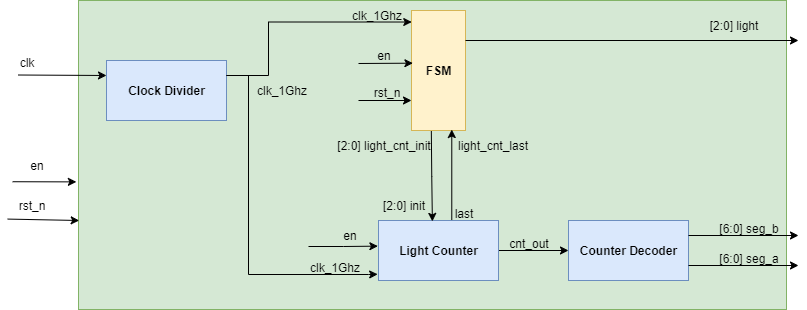

The diagram above was exported from draw.io. Its source (the exported page's mxGraphModel, read from the mxfile embedded in the PNG):
<mxGraphModel dx="3545" dy="2080" grid="1" gridSize="10" guides="1" tooltips="1" connect="1" arrows="1" fold="1" page="1" pageScale="1" pageWidth="827" pageHeight="1169" math="0" shadow="0">
  <root>
    <mxCell id="0" />
    <mxCell id="1" parent="0" />
    <mxCell id="x-kOA-jAHzT--2Cgl0LM-56" value="" style="rounded=0;whiteSpace=wrap;html=1;fillColor=#d5e8d4;strokeColor=#82b366;" parent="1" vertex="1">
      <mxGeometry x="572" y="460" width="708" height="309" as="geometry" />
    </mxCell>
    <mxCell id="x-kOA-jAHzT--2Cgl0LM-1" value="&lt;b&gt;Clock Divider&lt;/b&gt;" style="rounded=0;whiteSpace=wrap;html=1;fillColor=#dae8fc;strokeColor=#6c8ebf;" parent="1" vertex="1">
      <mxGeometry x="600" y="520" width="120" height="60" as="geometry" />
    </mxCell>
    <mxCell id="x-kOA-jAHzT--2Cgl0LM-2" value="" style="endArrow=classic;html=1;rounded=0;entryX=0;entryY=0.25;entryDx=0;entryDy=0;exitX=0.292;exitY=0.917;exitDx=0;exitDy=0;exitPerimeter=0;" parent="1" target="x-kOA-jAHzT--2Cgl0LM-1" edge="1" source="x-kOA-jAHzT--2Cgl0LM-3">
      <mxGeometry width="50" height="50" relative="1" as="geometry">
        <mxPoint x="550" y="535" as="sourcePoint" />
        <mxPoint x="722" y="550" as="targetPoint" />
      </mxGeometry>
    </mxCell>
    <mxCell id="x-kOA-jAHzT--2Cgl0LM-3" value="clk" style="text;html=1;align=center;verticalAlign=middle;resizable=0;points=[];autosize=1;strokeColor=none;fillColor=none;" parent="1" vertex="1">
      <mxGeometry x="500" y="507" width="40" height="30" as="geometry" />
    </mxCell>
    <mxCell id="x-kOA-jAHzT--2Cgl0LM-47" value="" style="edgeStyle=orthogonalEdgeStyle;rounded=0;orthogonalLoop=1;jettySize=auto;html=1;" parent="1" source="x-kOA-jAHzT--2Cgl0LM-6" target="x-kOA-jAHzT--2Cgl0LM-46" edge="1">
      <mxGeometry relative="1" as="geometry" />
    </mxCell>
    <mxCell id="x-kOA-jAHzT--2Cgl0LM-6" value="&lt;b&gt;Light Counter&lt;/b&gt;" style="rounded=0;whiteSpace=wrap;html=1;fillColor=#dae8fc;strokeColor=#6c8ebf;" parent="1" vertex="1">
      <mxGeometry x="872" y="680" width="120" height="60" as="geometry" />
    </mxCell>
    <mxCell id="x-kOA-jAHzT--2Cgl0LM-7" value="" style="endArrow=classic;html=1;rounded=0;exitX=1;exitY=0.25;exitDx=0;exitDy=0;entryX=-0.007;entryY=0.897;entryDx=0;entryDy=0;entryPerimeter=0;edgeStyle=orthogonalEdgeStyle;" parent="1" source="x-kOA-jAHzT--2Cgl0LM-1" target="x-kOA-jAHzT--2Cgl0LM-6" edge="1">
      <mxGeometry width="50" height="50" relative="1" as="geometry">
        <mxPoint x="812" y="600" as="sourcePoint" />
        <mxPoint x="862" y="550" as="targetPoint" />
        <Array as="points">
          <mxPoint x="742" y="535" />
          <mxPoint x="742" y="734" />
          <mxPoint x="862" y="734" />
        </Array>
      </mxGeometry>
    </mxCell>
    <mxCell id="x-kOA-jAHzT--2Cgl0LM-8" value="clk_1Ghz" style="text;html=1;align=center;verticalAlign=middle;resizable=0;points=[];autosize=1;strokeColor=none;fillColor=none;" parent="1" vertex="1">
      <mxGeometry x="740" y="535" width="70" height="30" as="geometry" />
    </mxCell>
    <mxCell id="x-kOA-jAHzT--2Cgl0LM-40" style="edgeStyle=orthogonalEdgeStyle;rounded=0;orthogonalLoop=1;jettySize=auto;html=1;entryX=0.449;entryY=0.015;entryDx=0;entryDy=0;exitX=0.108;exitY=1.004;exitDx=0;exitDy=0;exitPerimeter=0;entryPerimeter=0;" parent="1" target="x-kOA-jAHzT--2Cgl0LM-6" edge="1">
      <mxGeometry relative="1" as="geometry">
        <mxPoint x="924.8320000000001" y="590.4799999999999" as="sourcePoint" />
        <mxPoint x="924.0400000000002" y="678.9799999999999" as="targetPoint" />
      </mxGeometry>
    </mxCell>
    <mxCell id="x-kOA-jAHzT--2Cgl0LM-9" value="&lt;b&gt;FSM&lt;/b&gt;" style="rounded=0;whiteSpace=wrap;html=1;rotation=0;fillColor=#fff2cc;strokeColor=#d6b656;" parent="1" vertex="1">
      <mxGeometry x="905" y="470" width="54" height="120" as="geometry" />
    </mxCell>
    <mxCell id="x-kOA-jAHzT--2Cgl0LM-10" value="" style="endArrow=classic;html=1;rounded=0;entryX=0.005;entryY=0.096;entryDx=0;entryDy=0;entryPerimeter=0;edgeStyle=orthogonalEdgeStyle;exitX=1;exitY=0.25;exitDx=0;exitDy=0;" parent="1" source="x-kOA-jAHzT--2Cgl0LM-1" target="x-kOA-jAHzT--2Cgl0LM-9" edge="1">
      <mxGeometry width="50" height="50" relative="1" as="geometry">
        <mxPoint x="710" y="600" as="sourcePoint" />
        <mxPoint x="962" y="500" as="targetPoint" />
        <Array as="points">
          <mxPoint x="762" y="535" />
          <mxPoint x="762" y="482" />
        </Array>
      </mxGeometry>
    </mxCell>
    <mxCell id="x-kOA-jAHzT--2Cgl0LM-11" value="clk_1Ghz" style="text;html=1;align=center;verticalAlign=middle;resizable=0;points=[];autosize=1;strokeColor=none;fillColor=none;" parent="1" vertex="1">
      <mxGeometry x="793" y="712" width="70" height="30" as="geometry" />
    </mxCell>
    <mxCell id="x-kOA-jAHzT--2Cgl0LM-12" value="clk_1Ghz" style="text;html=1;align=center;verticalAlign=middle;resizable=0;points=[];autosize=1;strokeColor=none;fillColor=none;" parent="1" vertex="1">
      <mxGeometry x="835" y="460" width="70" height="30" as="geometry" />
    </mxCell>
    <mxCell id="x-kOA-jAHzT--2Cgl0LM-26" style="edgeStyle=orthogonalEdgeStyle;rounded=0;orthogonalLoop=1;jettySize=auto;html=1;entryX=-0.005;entryY=0.594;entryDx=0;entryDy=0;entryPerimeter=0;" parent="1" edge="1">
      <mxGeometry relative="1" as="geometry">
        <mxPoint x="802" y="706" as="sourcePoint" />
        <mxPoint x="871.4000000000001" y="705.6400000000001" as="targetPoint" />
        <Array as="points">
          <mxPoint x="837" y="706" />
        </Array>
      </mxGeometry>
    </mxCell>
    <mxCell id="x-kOA-jAHzT--2Cgl0LM-27" value="en" style="text;html=1;align=center;verticalAlign=middle;resizable=0;points=[];autosize=1;strokeColor=none;fillColor=none;" parent="1" vertex="1">
      <mxGeometry x="823" y="680" width="40" height="30" as="geometry" />
    </mxCell>
    <mxCell id="x-kOA-jAHzT--2Cgl0LM-32" value="" style="endArrow=classic;html=1;rounded=0;entryX=0.026;entryY=0.439;entryDx=0;entryDy=0;entryPerimeter=0;" parent="1" target="x-kOA-jAHzT--2Cgl0LM-9" edge="1">
      <mxGeometry width="50" height="50" relative="1" as="geometry">
        <mxPoint x="852" y="523" as="sourcePoint" />
        <mxPoint x="1002" y="540" as="targetPoint" />
      </mxGeometry>
    </mxCell>
    <mxCell id="x-kOA-jAHzT--2Cgl0LM-33" value="en" style="text;html=1;align=center;verticalAlign=middle;resizable=0;points=[];autosize=1;strokeColor=none;fillColor=none;" parent="1" vertex="1">
      <mxGeometry x="857" y="500" width="40" height="30" as="geometry" />
    </mxCell>
    <mxCell id="x-kOA-jAHzT--2Cgl0LM-34" value="" style="endArrow=classic;html=1;rounded=0;entryX=0;entryY=0.75;entryDx=0;entryDy=0;" parent="1" target="x-kOA-jAHzT--2Cgl0LM-9" edge="1">
      <mxGeometry width="50" height="50" relative="1" as="geometry">
        <mxPoint x="852" y="560" as="sourcePoint" />
        <mxPoint x="1002" y="540" as="targetPoint" />
      </mxGeometry>
    </mxCell>
    <mxCell id="x-kOA-jAHzT--2Cgl0LM-35" value="rst_n" style="text;html=1;align=center;verticalAlign=middle;resizable=0;points=[];autosize=1;strokeColor=none;fillColor=none;" parent="1" vertex="1">
      <mxGeometry x="855" y="537" width="50" height="30" as="geometry" />
    </mxCell>
    <mxCell id="x-kOA-jAHzT--2Cgl0LM-41" value="[2:0] light_cnt_init" style="text;html=1;align=center;verticalAlign=middle;resizable=0;points=[];autosize=1;strokeColor=none;fillColor=none;" parent="1" vertex="1">
      <mxGeometry x="817" y="590" width="120" height="30" as="geometry" />
    </mxCell>
    <mxCell id="x-kOA-jAHzT--2Cgl0LM-42" value="[2:0] init" style="text;html=1;align=center;verticalAlign=middle;resizable=0;points=[];autosize=1;strokeColor=none;fillColor=none;" parent="1" vertex="1">
      <mxGeometry x="862" y="650" width="70" height="30" as="geometry" />
    </mxCell>
    <mxCell id="x-kOA-jAHzT--2Cgl0LM-43" style="edgeStyle=orthogonalEdgeStyle;rounded=0;orthogonalLoop=1;jettySize=auto;html=1;entryX=0.82;entryY=0.992;entryDx=0;entryDy=0;entryPerimeter=0;exitX=0.644;exitY=-0.012;exitDx=0;exitDy=0;exitPerimeter=0;" parent="1" edge="1">
      <mxGeometry relative="1" as="geometry">
        <mxPoint x="945.28" y="679.28" as="sourcePoint" />
        <mxPoint x="945.28" y="589.04" as="targetPoint" />
      </mxGeometry>
    </mxCell>
    <mxCell id="x-kOA-jAHzT--2Cgl0LM-44" value="last" style="text;html=1;align=center;verticalAlign=middle;resizable=0;points=[];autosize=1;strokeColor=none;fillColor=none;" parent="1" vertex="1">
      <mxGeometry x="937" y="658" width="40" height="30" as="geometry" />
    </mxCell>
    <mxCell id="x-kOA-jAHzT--2Cgl0LM-45" value="light_cnt_last" style="text;html=1;align=center;verticalAlign=middle;resizable=0;points=[];autosize=1;strokeColor=none;fillColor=none;" parent="1" vertex="1">
      <mxGeometry x="941" y="590" width="90" height="30" as="geometry" />
    </mxCell>
    <mxCell id="x-kOA-jAHzT--2Cgl0LM-46" value="&lt;b&gt;Counter Decoder&lt;/b&gt;" style="whiteSpace=wrap;html=1;rounded=0;fillColor=#dae8fc;strokeColor=#6c8ebf;" parent="1" vertex="1">
      <mxGeometry x="1062" y="680" width="120" height="60" as="geometry" />
    </mxCell>
    <mxCell id="x-kOA-jAHzT--2Cgl0LM-48" value="cnt_out" style="text;html=1;align=center;verticalAlign=middle;resizable=0;points=[];autosize=1;strokeColor=none;fillColor=none;" parent="1" vertex="1">
      <mxGeometry x="992" y="688" width="60" height="30" as="geometry" />
    </mxCell>
    <mxCell id="x-kOA-jAHzT--2Cgl0LM-49" value="" style="endArrow=classic;html=1;rounded=0;exitX=1;exitY=0.25;exitDx=0;exitDy=0;" parent="1" source="x-kOA-jAHzT--2Cgl0LM-46" edge="1">
      <mxGeometry width="50" height="50" relative="1" as="geometry">
        <mxPoint x="1012" y="660" as="sourcePoint" />
        <mxPoint x="1292" y="695" as="targetPoint" />
      </mxGeometry>
    </mxCell>
    <mxCell id="x-kOA-jAHzT--2Cgl0LM-50" value="" style="endArrow=classic;html=1;rounded=0;exitX=1;exitY=0.75;exitDx=0;exitDy=0;" parent="1" source="x-kOA-jAHzT--2Cgl0LM-46" edge="1">
      <mxGeometry width="50" height="50" relative="1" as="geometry">
        <mxPoint x="1232" y="730" as="sourcePoint" />
        <mxPoint x="1292" y="725" as="targetPoint" />
      </mxGeometry>
    </mxCell>
    <mxCell id="x-kOA-jAHzT--2Cgl0LM-51" value="[6:0] seg_a" style="text;html=1;align=center;verticalAlign=middle;resizable=0;points=[];autosize=1;strokeColor=none;fillColor=none;" parent="1" vertex="1">
      <mxGeometry x="1202" y="703" width="80" height="30" as="geometry" />
    </mxCell>
    <mxCell id="x-kOA-jAHzT--2Cgl0LM-52" value="[6:0] seg_b" style="text;html=1;align=center;verticalAlign=middle;resizable=0;points=[];autosize=1;strokeColor=none;fillColor=none;" parent="1" vertex="1">
      <mxGeometry x="1202" y="673" width="80" height="30" as="geometry" />
    </mxCell>
    <mxCell id="x-kOA-jAHzT--2Cgl0LM-53" value="" style="endArrow=classic;html=1;rounded=0;exitX=1;exitY=0.25;exitDx=0;exitDy=0;" parent="1" source="x-kOA-jAHzT--2Cgl0LM-9" edge="1">
      <mxGeometry width="50" height="50" relative="1" as="geometry">
        <mxPoint x="1162" y="460" as="sourcePoint" />
        <mxPoint x="1292" y="500" as="targetPoint" />
      </mxGeometry>
    </mxCell>
    <mxCell id="x-kOA-jAHzT--2Cgl0LM-54" value="[2:0] light" style="text;html=1;align=center;verticalAlign=middle;resizable=0;points=[];autosize=1;strokeColor=none;fillColor=none;" parent="1" vertex="1">
      <mxGeometry x="1192" y="470" width="70" height="30" as="geometry" />
    </mxCell>
    <mxCell id="x-kOA-jAHzT--2Cgl0LM-57" value="" style="endArrow=classic;html=1;rounded=0;exitX=0.024;exitY=0.953;exitDx=0;exitDy=0;exitPerimeter=0;entryX=0.001;entryY=0.712;entryDx=0;entryDy=0;entryPerimeter=0;" parent="1" edge="1" target="x-kOA-jAHzT--2Cgl0LM-56" source="x-kOA-jAHzT--2Cgl0LM-58">
      <mxGeometry width="50" height="50" relative="1" as="geometry">
        <mxPoint x="463" y="702.6600000000001" as="sourcePoint" />
        <mxPoint x="600" y="690" as="targetPoint" />
      </mxGeometry>
    </mxCell>
    <mxCell id="x-kOA-jAHzT--2Cgl0LM-58" value="rst_n" style="text;html=1;align=center;verticalAlign=middle;resizable=0;points=[];autosize=1;strokeColor=none;fillColor=none;" parent="1" vertex="1">
      <mxGeometry x="500" y="650" width="50" height="30" as="geometry" />
    </mxCell>
    <mxCell id="x-kOA-jAHzT--2Cgl0LM-61" value="" style="endArrow=classic;html=1;rounded=0;exitX=-0.096;exitY=1.041;exitDx=0;exitDy=0;exitPerimeter=0;entryX=-0.003;entryY=0.587;entryDx=0;entryDy=0;entryPerimeter=0;" parent="1" edge="1" target="x-kOA-jAHzT--2Cgl0LM-56" source="x-kOA-jAHzT--2Cgl0LM-62">
      <mxGeometry width="50" height="50" relative="1" as="geometry">
        <mxPoint x="467" y="658" as="sourcePoint" />
        <mxPoint x="555" y="644" as="targetPoint" />
      </mxGeometry>
    </mxCell>
    <mxCell id="x-kOA-jAHzT--2Cgl0LM-62" value="en" style="text;html=1;align=center;verticalAlign=middle;resizable=0;points=[];autosize=1;strokeColor=none;fillColor=none;" parent="1" vertex="1">
      <mxGeometry x="510" y="610" width="40" height="30" as="geometry" />
    </mxCell>
  </root>
</mxGraphModel>